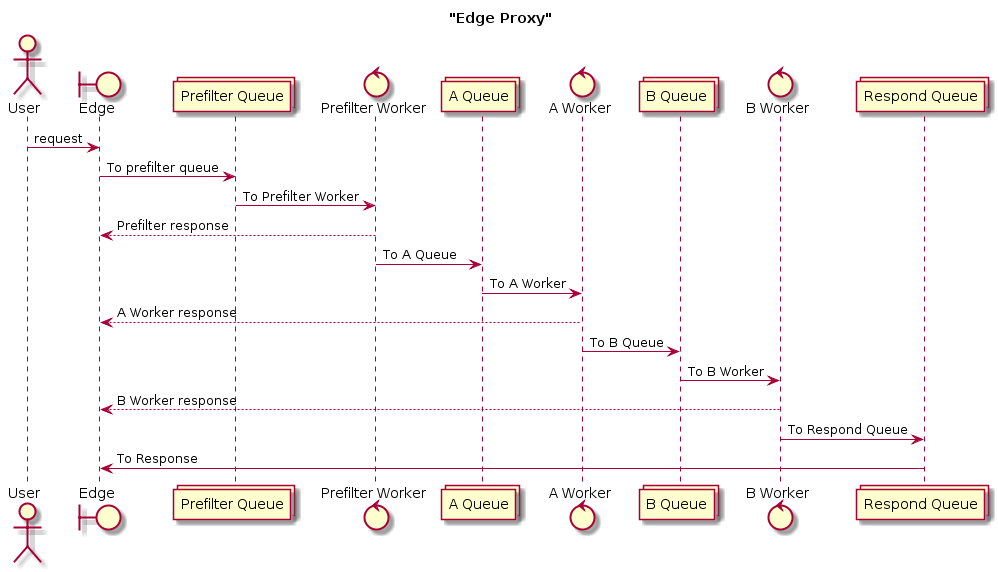

The diagram above was rendered by PlantUML. Its source (embedded in the PNG):
@startuml
title "Edge Proxy"

actor User
boundary Edge
collections "Prefilter Queue" as pq
control     "Prefilter Worker" as pw 
collections "A Queue" as aq
control     "A Worker" as aw 
collections "B Queue" as bq
control     "B Worker" as bw 
collections "Respond Queue" as rq


User -> Edge : request
Edge -> pq   : To prefilter queue
pq -> pw     : To Prefilter Worker
pw --> Edge  : Prefilter response
pw -> aq     : To A Queue
aq -> aw     : To A Worker
aw --> Edge  : A Worker response
aw -> bq     : To B Queue
bq -> bw     : To B Worker
bw --> Edge  : B Worker response
bw -> rq     : To Respond Queue
rq -> Edge   : To Response
@enduml